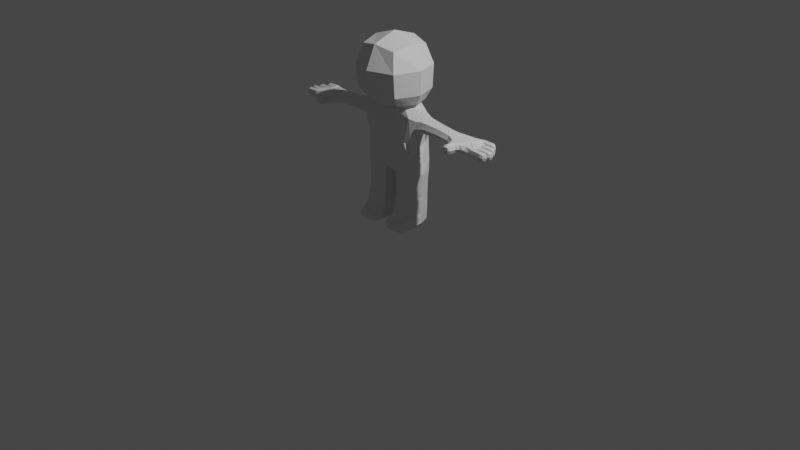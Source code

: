 # Source: character.blend  (saved by Blender 3.4.6; exported with 4.5.12 LTS)
import bpy
from mathutils import Matrix  # noqa: F401  (used for matrix-valued properties, if any)

bpy.ops.wm.read_factory_settings(use_empty=True)
scene = bpy.context.scene
scene.name = 'Scene'

# ---- collections
col_collection = bpy.data.collections.new('Collection'); scene.collection.children.link(col_collection)

# ---- materials (node trees are filled in below, after node groups)
mat_material = bpy.data.materials.new('Material')
mat_material.alpha_threshold = 0.0
mat_material.use_transparent_shadow = False
mat_material.roughness = 0.5
mat_material.line_color = (0.0, 0.0, 0.0, 1.0)

# ---- material node trees
mat_material.use_nodes = True; mat_material.node_tree.nodes.clear()
_N = mat_material.node_tree.nodes; _L = mat_material.node_tree.links
n0 = _N.new('ShaderNodeOutputMaterial'); n0.name = 'Material Output'; n0.location = (300, 300)
n1 = _N.new('ShaderNodeBsdfPrincipled'); n1.name = 'Principled BSDF'; n1.location = (10, 300)
n1.distribution = 'GGX'
n1.subsurface_method = 'RANDOM_WALK_SKIN'
n1.inputs[3].default_value = 1.45
n1.inputs[27].default_value = (0.0, 0.0, 0.0, 1.0)
n1.inputs[28].default_value = 1.0
_L.new(n1.outputs[0], n0.inputs[0])
n0.is_active_output = True

# ---- world
world_world = bpy.data.worlds.new('World'); scene.world = world_world
world_world.use_nodes = True; world_world.node_tree.nodes.clear()
_N = world_world.node_tree.nodes; _L = world_world.node_tree.links
n0 = _N.new('ShaderNodeOutputWorld'); n0.name = 'World Output'; n0.location = (300, 300)
n1 = _N.new('ShaderNodeBackground'); n1.name = 'Background'; n1.location = (10, 300)
n1.inputs[0].default_value = (0.05088, 0.05088, 0.05088, 1.0)
_L.new(n1.outputs[0], n0.inputs[0])
n0.is_active_output = True
world_world.color = (0.05088, 0.05088, 0.05088)
world_world.use_sun_shadow = False
world_world.sun_shadow_jitter_overblur = 0.0

# ---- cameras
cam_camera = bpy.data.cameras.new('Camera')
cam_camera.clip_end = 100.0
cam_camera.ortho_scale = 7.314

# ---- lights
light_light = bpy.data.lights.new('Light', 'POINT')
light_light.transmission_factor = 0.0
light_light.energy = 1000.0
light_light.shadow_soft_size = 0.1
light_light.shadow_maximum_resolution = 0.006
light_light.use_absolute_resolution = True

# ---- meshes
me_cube = bpy.data.meshes.new('Cube')
me_cube.from_pydata([(0.2075, 0.149, 0.8533), (0.2075, -0.2659, 0.8533), (0.2528, 0.1979, 0.4184), (0.2835, 0.1353, -0.2813), (0.2528, -0.2954, 0.4184), (0.2835, -0.1373, -0.2813), (2.794e-09, 0.1413, -0.3794), (4.657e-10, -0.1413, -0.3794), (0.07791, 0.1121, -0.4883), (0.2927, 0.1121, -0.4883), (0.2927, -0.1121, -0.4883), (0.07791, -0.1121, -0.4883), (0.1072, 0.08153, -0.9691), (0.2634, 0.08153, -0.9691), (0.2895, -0.1315, -0.9794), (0.08114, -0.1315, -0.9794), (0.2629, 0.1237, 0.1849), (0.2629, -0.1257, 0.1849), (0.08114, 0.1087, -0.82), (0.06655, -0.1403, -0.8358), (0.304, -0.1403, -0.8358), (0.2895, 0.1087, -0.82), (0.2634, -0.2656, -0.9691), (0.1072, -0.2656, -0.9691), (0.2634, -0.2656, -0.9073), (0.1072, -0.2656, -0.9073), (0.2665, -0.08888, 0.0135), (0.8387, -0.1215, 0.05635), (0.3808, -0.08747, 0.175), (0.8406, -0.1212, 0.137), (0.2665, 0.07505, 0.0135), (0.847, 0.07453, 0.06064), (0.3808, 0.07364, 0.175), (0.8488, 0.07416, 0.1326), (0.1762, 0.1195, 0.2901), (0.1762, -0.139, 0.2901), (1.062, -0.133, 0.05389), (1.062, -0.133, 0.1224), (0.9929, 0.1009, 0.05974), (0.993, 0.101, 0.1283), (0.5652, -0.07015, 0.06758), (0.6038, -0.06851, 0.1572), (0.6028, 0.04944, 0.1565), (0.5645, 0.05269, 0.06729), (0.9512, -0.1536, 0.1284), (0.9517, -0.1536, 0.05984), (1.09, -0.07641, 0.1233), (1.074, -0.01247, 0.1238), (1.043, 0.04922, 0.128), (1.045, 0.04973, 0.04974), (1.076, -0.01197, 0.04558), (1.09, -0.07631, 0.04512), (0.8546, -0.2212, 0.05988), (0.8547, -0.2211, 0.1284), (0.9268, -0.2214, 0.1284), (0.9275, -0.2214, 0.05986), (0.8633, -0.2654, 0.06843), (0.8631, -0.2654, 0.1198), (0.9178, -0.2654, 0.1198), (0.9182, -0.2654, 0.06843), (1.121, -0.09251, 0.1165), (1.11, -0.1428, 0.1198), (1.11, -0.1428, 0.05124), (1.121, -0.09248, 0.04795), (1.043, 0.1145, 0.1271), (1.06, 0.06761, 0.123), (1.063, 0.06826, 0.05437), (1.045, 0.1148, 0.05847), (1.072, 0.04506, 0.1208), (1.098, 0.0006762, 0.1171), (1.102, 0.001425, 0.04849), (1.076, 0.04583, 0.05218), (1.11, -0.02167, 0.1159), (1.123, -0.06804, 0.1156), (1.123, -0.06789, 0.04705), (1.113, -0.02107, 0.04733), (1.176, -0.142, 0.1162), (1.192, -0.09164, 0.112), (1.175, -0.142, 0.04768), (1.19, -0.0916, 0.04349), (1.122, 0.07024, 0.12), (1.101, 0.1166, 0.1252), (1.129, 0.07142, 0.05128), (1.106, 0.1174, 0.05655), (1.172, 0.00353, 0.1125), (1.138, 0.04789, 0.1173), (1.177, 0.004566, 0.04387), (1.145, 0.04916, 0.04852), (1.196, -0.06667, 0.1108), (1.186, -0.01913, 0.1111), (1.195, -0.06657, 0.04228), (1.189, -0.01836, 0.04245), (1.223, -0.1354, 0.1055), (1.237, -0.09757, 0.1021), (1.222, -0.1354, 0.05414), (1.235, -0.09753, 0.05068), (1.17, 0.07899, 0.1108), (1.15, 0.1135, 0.1151), (1.176, 0.07998, 0.05918), (1.156, 0.1143, 0.06355), (1.224, 0.01171, 0.1024), (1.198, 0.04548, 0.1062), (1.227, 0.01241, 0.05092), (1.203, 0.04642, 0.05469), (1.244, -0.06003, 0.1), (1.241, -0.02335, 0.1001), (1.243, -0.05994, 0.04865), (1.241, -0.02299, 0.0487), (0.2529, -0.05846, 0.8942), (-3.26e-09, 0.1945, 0.8942), (0.2618, 0.2038, 0.6587), (0.2396, 0.1616, -0.05263), (0.2618, -0.3183, 0.6587), (0.2396, -0.1642, -0.05263), (0.131, 0.1754, -0.3195), (-4.657e-09, 0.2904, 0.4184), (0.3172, -0.0013, -0.3166), (0.3475, -0.04871, 0.4184), (4.657e-09, -0.3114, 0.8942), (0.131, -0.1756, -0.3195), (9.313e-10, -0.3879, 0.4184), (0.2074, 0.1578, 0.3098), (0.2074, -0.2162, 0.3098), (-1.164e-10, -4.657e-10, -0.3994), (0.1853, 0.1541, -0.4883), (0.333, 0.0, -0.4883), (0.1853, -0.1541, -0.4883), (0.03764, -9.313e-10, -0.4883), (0.06461, -0.1205, -0.4119), (0.2961, -0.1202, -0.4024), (0.06461, 0.1205, -0.4119), (0.2961, 0.12, -0.4024), (0.1853, 0.0994, -0.9759), (0.285, -0.006372, -0.9776), (0.1853, -0.1315, -0.9949), (0.0856, -0.006372, -0.9776), (0.0856, 0.1041, -0.9272), (0.07917, -0.1125, -0.6488), (0.3312, -0.1324, -0.9319), (0.2899, 0.1091, -0.6475), (0.1973, 0.1086, 0.2694), (0.1973, -0.1112, 0.2694), (2.095e-09, -0.1601, 0.1488), (0.3261, -0.0013, 0.2447), (-4.657e-10, 0.1597, 0.1488), (0.08073, 0.1091, -0.6475), (0.03943, -0.1324, -0.9319), (0.2914, -0.1125, -0.6488), (0.285, 0.1041, -0.9272), (0.1853, 0.1495, -0.82), (0.1853, -0.1764, -0.8071), (0.3312, -0.003321, -0.8217), (0.03943, -0.003321, -0.8217), (0.1853, -0.2731, -0.9759), (0.2805, -0.2731, -0.9382), (0.09006, -0.2731, -0.9382), (0.1853, -0.2731, -0.9005), (0.2866, -0.2253, -0.8925), (0.285, -0.2232, -0.9776), (0.0856, -0.2232, -0.9776), (0.08403, -0.2253, -0.8925), (0.3236, -0.1186, 0.09424), (0.741, -0.07674, 0.06433), (0.8206, -0.1437, 0.09761), (0.4705, -0.07451, 0.1699), (0.4022, -0.006915, 0.2053), (0.8463, -0.01574, 0.1474), (0.4705, 0.05826, 0.1699), (0.3236, 0.1048, 0.09424), (0.8459, 0.1087, 0.09655), (0.3856, 0.05844, 0.06356), (0.245, -0.006915, -0.01677), (0.844, -0.01566, 0.04672), (0.3444, 0.0947, 0.1706), (0.2678, 0.09943, -0.1121), (0.2678, -0.1076, -0.1121), (0.3444, -0.1029, 0.1706), (-9.313e-10, -0.1875, 0.2901), (0.2423, -0.009743, 0.2901), (4.657e-10, 0.168, 0.2901), (1.062, -0.1502, 0.08873), (1.019, 0.05949, 0.1391), (0.9845, 0.1201, 0.09483), (1.068, -0.09356, 0.03862), (1.007, -0.1237, 0.1258), (0.9337, 0.08334, 0.1296), (0.9333, 0.08325, 0.06062), (1.007, -0.1237, 0.05718), (0.3856, -0.07469, 0.06356), (0.7481, -0.07676, 0.1447), (0.75, 0.04763, 0.1417), (0.7429, 0.04765, 0.0623), (0.5552, -0.008294, 0.05068), (0.586, 0.07314, 0.1118), (0.6059, -0.008846, 0.1737), (0.5872, -0.09211, 0.1125), (0.9143, -0.1299, 0.1425), (0.9147, -0.1299, 0.0462), (0.962, -0.1644, 0.09402), (1.068, -0.09357, 0.1346), (1.067, -0.04122, 0.1345), (1.048, 0.0101, 0.1363), (1.02, 0.05975, 0.04307), (1.049, 0.01057, 0.03852), (1.068, -0.04097, 0.03674), (1.046, 0.05487, 0.08847), (1.083, -0.01115, 0.08345), (1.1, -0.08004, 0.08296), (0.8425, -0.2207, 0.09421), (0.8903, -0.2214, 0.1413), (0.8909, -0.2214, 0.04701), (0.9409, -0.2214, 0.09413), (0.9299, -0.1893, 0.1284), (0.9305, -0.1893, 0.05986), (0.855, -0.1856, 0.1294), (0.8545, -0.1858, 0.05956), (0.8572, -0.2685, 0.09413), (0.8904, -0.2685, 0.1255), (0.8908, -0.2685, 0.0628), (0.924, -0.2685, 0.09413), (0.8555, -0.2493, 0.1269), (0.9253, -0.2493, 0.1269), (0.9259, -0.2493, 0.06133), (0.8557, -0.2493, 0.06133), (1.114, -0.1177, 0.1313), (1.109, -0.1521, 0.08581), (1.114, -0.1177, 0.03703), (1.124, -0.08311, 0.0812), (1.09, -0.1417, 0.121), (1.102, -0.09089, 0.1184), (1.09, -0.1417, 0.05244), (1.102, -0.09085, 0.04879), (1.051, 0.09121, 0.1382), (1.065, 0.05892, 0.0875), (1.054, 0.0918, 0.04389), (1.04, 0.123, 0.09325), (1.045, 0.06519, 0.1243), (1.025, 0.1126, 0.1276), (1.048, 0.0657, 0.05463), (1.026, 0.1127, 0.05906), (1.084, 0.02305, 0.1321), (1.105, -0.007538, 0.08173), (1.089, 0.02406, 0.03771), (1.068, 0.05332, 0.08694), (1.081, -0.001127, 0.119), (1.055, 0.04493, 0.1225), (1.083, -0.0005208, 0.04933), (1.058, 0.04554, 0.05283), (1.118, -0.04447, 0.1288), (1.125, -0.07699, 0.08097), (1.119, -0.04403, 0.03451), (1.108, -0.01311, 0.08142), (1.103, -0.06909, 0.1176), (1.091, -0.02116, 0.118), (1.103, -0.06896, 0.04808), (1.093, -0.02067, 0.04838), (1.183, -0.1169, 0.1273), (1.174, -0.1514, 0.08232), (1.181, -0.1169, 0.03311), (1.196, -0.08206, 0.07641), (1.11, 0.09339, 0.1359), (1.131, 0.06204, 0.08412), (1.118, 0.09466, 0.04145), (1.099, 0.1254, 0.09152), (1.154, 0.02577, 0.1281), (1.182, -0.004471, 0.07681), (1.162, 0.02731, 0.03364), (1.135, 0.0565, 0.08341), (1.192, -0.0426, 0.124), (1.198, -0.0758, 0.07609), (1.193, -0.04205, 0.02975), (1.185, -0.01014, 0.07643), (1.14, -0.1424, 0.1179), (1.154, -0.09206, 0.1142), (1.088, 0.06853, 0.1215), (1.069, 0.1152, 0.1262), (1.14, -0.1424, 0.04941), (1.131, 0.001797, 0.1148), (1.101, 0.04609, 0.119), (1.093, 0.06945, 0.05282), (1.158, -0.06732, 0.1131), (1.145, -0.02061, 0.1135), (1.153, -0.09202, 0.04567), (1.136, 0.002744, 0.04616), (1.072, 0.1157, 0.05752), (1.157, -0.06716, 0.0446), (1.106, 0.04712, 0.05034), (1.148, -0.01986, 0.04486), (1.233, -0.1165, 0.1095), (1.225, -0.1395, 0.07988), (1.231, -0.1165, 0.04682), (1.242, -0.09332, 0.07556), (1.162, 0.09629, 0.1187), (1.18, 0.07587, 0.08415), (1.169, 0.09739, 0.05585), (1.154, 0.1177, 0.08956), (1.214, 0.02881, 0.11), (1.232, 0.008442, 0.07582), (1.219, 0.02979, 0.04717), (1.201, 0.04976, 0.08054), (1.246, -0.0416, 0.1056), (1.248, -0.06396, 0.0739), (1.245, -0.04136, 0.04298), (1.245, -0.01909, 0.07399), (1.222, -0.09248, 0.1094), (1.22, -0.09243, 0.0438), (1.174, 0.04889, 0.1145), (1.18, 0.05014, 0.04873), (1.154, 0.07311, 0.1177), (1.131, 0.1173, 0.1231), (1.227, -0.06533, 0.1079), (1.221, -0.01895, 0.1081), (1.162, 0.07436, 0.05191), (1.225, -0.06523, 0.04237), (1.137, 0.1182, 0.05729), (1.222, -0.01834, 0.04246), (1.205, -0.1408, 0.1136), (1.207, 0.006088, 0.1098), (1.204, -0.1407, 0.04806), (1.211, 0.007013, 0.04405), (0.3603, -0.05724, 0.6627), (-1.397e-09, 0.302, 0.6627), (-1.863e-09, 0.2279, 0.3098), (0.2851, -0.02923, 0.3098), (9.313e-10, -0.2863, 0.3098), (0.1786, -0.1639, -0.405), (-6.054e-09, -0.4164, 0.6627), (-2.794e-09, -0.05846, 0.98), (0.04253, -0.003967, -0.9287), (0.02563, -2.095e-09, -0.4145), (0.3379, -0.0001521, -0.4041), (0.1786, 0.1639, -0.405), (0.1853, -0.004611, -0.9925), (0.3281, -0.003967, -0.9287), (0.3229, -0.2242, -0.937), (0.1853, 0.1432, -0.9279), (0.3642, -0.004128, 0.2211), (1.502e-08, -0.178, -0.1282), (0.1853, 0.1501, -0.6475), (0.1853, -0.1534, -0.6467), (0.3295, -0.0007116, -0.648), (0.04113, -0.0007116, -0.648), (0.1853, -0.2889, -0.9382), (0.1853, -0.2239, -0.9925), (0.1853, -0.2289, -0.8752), (0.04771, -0.2242, -0.937), (0.7474, -0.1023, 0.1048), (0.7473, -0.01314, 0.1581), (0.7494, 0.07186, 0.1017), (0.7376, -0.01308, 0.04863), (0.9927, -0.02876, 0.1412), (0.3014, -0.1417, 0.02843), (0.3014, 0.1334, 0.02843), (0.2564, -0.004128, -0.1603), (3.26e-09, -0.1512, 0.2645), (0.2677, -0.00137, 0.2747), (6.674e-09, 0.1776, -0.1282), (3.725e-09, 0.1487, 0.2645), (1.225, -0.04195, 0.1206), (0.9239, 0.1196, 0.09516), (0.9435, -0.1907, 0.09413), (0.993, -0.02872, 0.04179), (0.3697, -0.008126, 0.04362), (0.428, 0.08328, 0.1167), (0.4864, -0.008126, 0.1898), (0.428, -0.09953, 0.1167), (1.01, -0.1494, 0.09185), (1.141, 0.09511, 0.1332), (1.171, 0.05732, 0.08216), (1.226, -0.08327, 0.07522), (0.8903, -0.2496, 0.1393), (0.893, -0.1865, 0.1415), (0.8936, -0.1865, 0.04689), (0.8421, -0.1865, 0.09468), (0.8906, -0.275, 0.09413), (0.8909, -0.2496, 0.04899), (0.8426, -0.2495, 0.09414), (0.9388, -0.2496, 0.09413), (1.115, 0.02405, 0.1301), (1.095, -0.1149, 0.1326), (1.089, -0.1521, 0.08703), (1.094, -0.1149, 0.03814), (1.106, -0.08283, 0.08261), (1.139, -0.1517, 0.08402), (1.035, 0.08707, 0.1389), (1.05, 0.05786, 0.08843), (1.037, 0.08747, 0.0443), (1.021, 0.1224, 0.09386), (1.078, 0.09192, 0.1371), (1.067, 0.02115, 0.1336), (1.087, -0.008576, 0.08313), (1.07, 0.02193, 0.03873), (1.052, 0.05319, 0.08799), (1.146, -0.1173, 0.1292), (1.096, -0.04443, 0.1307), (1.106, -0.07776, 0.08243), (1.097, -0.04409, 0.03592), (1.09, -0.01322, 0.08289), (1.094, 0.06008, 0.08581), (1.152, -0.04362, 0.1264), (1.145, -0.1173, 0.03501), (1.14, -0.006269, 0.07926), (1.083, 0.09284, 0.04267), (1.159, -0.07632, 0.07847), (1.158, -0.08252, 0.07875), (1.122, 0.02539, 0.03566), (1.066, 0.1238, 0.0924), (1.153, -0.04305, 0.03208), (1.098, 0.05451, 0.08517), (1.143, -0.01187, 0.07891), (1.254, -0.04129, 0.07346), (1.225, 0.02963, 0.07791), (1.173, 0.09704, 0.0869), (1.24, -0.1164, 0.0775), (1.164, 0.06543, 0.08327), (1.228, -0.0741, 0.07471), (1.15, 0.09653, 0.04263), (1.224, -0.04158, 0.03034), (1.13, 0.1258, 0.09083), (1.213, -0.1167, 0.1242), (1.221, -0.01011, 0.07491), (1.19, 0.02755, 0.1248), (1.204, -0.1498, 0.08125), (1.216, -0.001652, 0.07549), (1.211, -0.1167, 0.03395), (1.197, 0.029, 0.03435)], [], [(2, 110, 320, 117), (110, 0, 108, 320), (320, 108, 1, 112), (117, 320, 112, 4), (321, 109, 0, 110), (115, 321, 110, 2), (322, 115, 2, 121), (179, 322, 121, 34), (34, 121, 323, 178), (121, 2, 117, 323), (323, 117, 4, 122), (178, 323, 122, 35), (35, 122, 324, 177), (122, 4, 120, 324), (5, 119, 325, 129), (119, 7, 128, 325), (325, 128, 11, 126), (129, 325, 126, 10), (4, 112, 326, 120), (112, 1, 118, 326), (0, 109, 327, 108), (108, 327, 118, 1), (19, 152, 328, 146), (152, 18, 136, 328), (328, 136, 12, 135), (146, 328, 135, 15), (7, 123, 329, 128), (123, 6, 130, 329), (329, 130, 8, 127), (128, 329, 127, 11), (3, 116, 330, 131), (116, 5, 129, 330), (330, 129, 10, 125), (131, 330, 125, 9), (6, 114, 331, 130), (114, 3, 131, 331), (331, 131, 9, 124), (130, 331, 124, 8), (12, 132, 332, 135), (132, 13, 133, 332), (332, 133, 14, 134), (135, 332, 134, 15), (21, 151, 333, 148), (151, 20, 138, 333), (333, 138, 14, 133), (148, 333, 133, 13), (14, 138, 334, 158), (138, 20, 157, 334), (334, 157, 24, 154), (158, 334, 154, 22), (18, 149, 335, 136), (149, 21, 148, 335), (335, 148, 13, 132), (136, 335, 132, 12), (16, 143, 336, 173), (143, 17, 176, 336), (336, 176, 28, 165), (173, 336, 165, 32), (5, 113, 337, 119), (17, 142, 337, 113), (8, 124, 338, 145), (124, 9, 139, 338), (338, 139, 21, 149), (145, 338, 149, 18), (10, 126, 339, 147), (126, 11, 137, 339), (339, 137, 19, 150), (147, 339, 150, 20), (9, 125, 340, 139), (125, 10, 147, 340), (340, 147, 20, 151), (139, 340, 151, 21), (11, 127, 341, 137), (127, 8, 145, 341), (341, 145, 18, 152), (137, 341, 152, 19), (24, 156, 342, 154), (156, 25, 155, 342), (342, 155, 23, 153), (154, 342, 153, 22), (15, 134, 343, 159), (134, 14, 158, 343), (343, 158, 22, 153), (159, 343, 153, 23), (20, 150, 344, 157), (150, 19, 160, 344), (344, 160, 25, 156), (157, 344, 156, 24), (19, 146, 345, 160), (146, 15, 159, 345), (345, 159, 23, 155), (160, 345, 155, 25), (40, 162, 346, 195), (162, 27, 163, 346), (346, 163, 29, 189), (195, 346, 189, 41), (41, 189, 347, 194), (189, 29, 166, 347), (347, 166, 33, 190), (194, 347, 190, 42), (42, 190, 348, 193), (190, 33, 169, 348), (348, 169, 31, 191), (193, 348, 191, 43), (43, 191, 349, 192), (191, 31, 172, 349), (349, 172, 27, 162), (192, 349, 162, 40), (33, 166, 350, 185), (29, 196, 350, 166), (44, 184, 350, 196), (37, 199, 350, 184), (46, 200, 350, 199), (47, 201, 350, 200), (48, 181, 350, 201), (39, 185, 350, 181), (17, 113, 351, 176), (113, 5, 175, 351), (351, 175, 26, 161), (176, 351, 161, 28), (3, 111, 352, 174), (111, 16, 173, 352), (352, 173, 32, 168), (174, 352, 168, 30), (5, 116, 353, 175), (116, 3, 174, 353), (353, 174, 30, 171), (175, 353, 171, 26), (17, 141, 354, 142), (141, 35, 177, 354), (16, 140, 355, 143), (140, 34, 178, 355), (355, 178, 35, 141), (143, 355, 141, 17), (16, 111, 356, 144), (3, 114, 356, 111), (357, 179, 34, 140), (144, 357, 140, 16), (89, 268, 358, 311), (268, 88, 310, 358), (358, 310, 104, 300), (311, 358, 300, 105), (31, 169, 359, 186), (169, 33, 185, 359), (359, 185, 39, 182), (186, 359, 182, 38), (45, 198, 360, 213), (198, 44, 212, 360), (360, 212, 54, 211), (213, 360, 211, 55), (27, 172, 361, 197), (31, 186, 361, 172), (38, 202, 361, 186), (49, 203, 361, 202), (50, 204, 361, 203), (51, 183, 361, 204), (36, 187, 361, 183), (45, 197, 361, 187), (30, 170, 362, 171), (170, 43, 192, 362), (362, 192, 40, 188), (171, 362, 188, 26), (32, 167, 363, 168), (167, 42, 193, 363), (363, 193, 43, 170), (168, 363, 170, 30), (28, 164, 364, 165), (164, 41, 194, 364), (364, 194, 42, 167), (165, 364, 167, 32), (26, 188, 365, 161), (188, 40, 195, 365), (365, 195, 41, 164), (161, 365, 164, 28), (44, 198, 366, 184), (198, 45, 187, 366), (366, 187, 36, 180), (184, 366, 180, 37), (81, 260, 367, 309), (260, 80, 308, 367), (367, 308, 96, 292), (309, 367, 292, 97), (87, 267, 368, 307), (267, 85, 306, 368), (368, 306, 101, 299), (307, 368, 299, 103), (79, 259, 369, 305), (259, 77, 304, 369), (369, 304, 93, 291), (305, 369, 291, 95), (54, 209, 370, 221), (209, 53, 220, 370), (370, 220, 57, 217), (221, 370, 217, 58), (44, 196, 371, 212), (196, 29, 214, 371), (371, 214, 53, 209), (212, 371, 209, 54), (27, 197, 372, 215), (197, 45, 213, 372), (372, 213, 55, 210), (215, 372, 210, 52), (29, 163, 373, 214), (163, 27, 215, 373), (373, 215, 52, 208), (214, 373, 208, 53), (57, 216, 374, 217), (216, 56, 218, 374), (374, 218, 59, 219), (217, 374, 219, 58), (52, 210, 375, 223), (210, 55, 222, 375), (375, 222, 59, 218), (223, 375, 218, 56), (53, 208, 376, 220), (208, 52, 223, 376), (376, 223, 56, 216), (220, 376, 216, 57), (55, 211, 377, 222), (211, 54, 221, 377), (377, 221, 58, 219), (222, 377, 219, 59), (68, 240, 378, 278), (240, 69, 277, 378), (378, 277, 84, 264), (278, 378, 264, 85), (37, 228, 379, 199), (228, 61, 224, 379), (379, 224, 60, 229), (199, 379, 229, 46), (36, 230, 380, 180), (230, 62, 225, 380), (380, 225, 61, 228), (180, 380, 228, 37), (51, 231, 381, 183), (231, 63, 226, 381), (381, 226, 62, 230), (183, 381, 230, 36), (46, 229, 382, 207), (229, 60, 227, 382), (382, 227, 63, 231), (207, 382, 231, 51), (61, 225, 383, 272), (225, 62, 276, 383), (383, 276, 78, 257), (272, 383, 257, 76), (48, 236, 384, 181), (236, 65, 232, 384), (384, 232, 64, 237), (181, 384, 237, 39), (49, 238, 385, 205), (238, 66, 233, 385), (385, 233, 65, 236), (205, 385, 236, 48), (38, 239, 386, 202), (239, 67, 234, 386), (386, 234, 66, 238), (202, 386, 238, 49), (39, 237, 387, 182), (237, 64, 235, 387), (387, 235, 67, 239), (182, 387, 239, 38), (64, 232, 388, 275), (232, 65, 274, 388), (388, 274, 80, 260), (275, 388, 260, 81), (47, 244, 389, 201), (244, 69, 240, 389), (389, 240, 68, 245), (201, 389, 245, 48), (50, 246, 390, 206), (246, 70, 241, 390), (390, 241, 69, 244), (206, 390, 244, 47), (49, 247, 391, 203), (247, 71, 242, 391), (391, 242, 70, 246), (203, 391, 246, 50), (48, 245, 392, 205), (245, 68, 243, 392), (392, 243, 71, 247), (205, 392, 247, 49), (60, 224, 393, 273), (224, 61, 272, 393), (393, 272, 76, 256), (273, 393, 256, 77), (46, 252, 394, 200), (252, 73, 248, 394), (394, 248, 72, 253), (200, 394, 253, 47), (51, 254, 395, 207), (254, 74, 249, 395), (395, 249, 73, 252), (207, 395, 252, 46), (50, 255, 396, 204), (255, 75, 250, 396), (396, 250, 74, 254), (204, 396, 254, 51), (47, 253, 397, 206), (253, 72, 251, 397), (397, 251, 75, 255), (206, 397, 255, 50), (65, 233, 398, 274), (233, 66, 279, 398), (398, 279, 82, 261), (274, 398, 261, 80), (72, 248, 399, 281), (248, 73, 280, 399), (399, 280, 88, 268), (281, 399, 268, 89), (62, 226, 400, 276), (226, 63, 282, 400), (400, 282, 79, 258), (276, 400, 258, 78), (69, 241, 401, 277), (241, 70, 283, 401), (401, 283, 86, 265), (277, 401, 265, 84), (66, 234, 402, 279), (234, 67, 284, 402), (402, 284, 83, 262), (279, 402, 262, 82), (73, 249, 403, 280), (249, 74, 285, 403), (403, 285, 90, 269), (280, 403, 269, 88), (63, 227, 404, 282), (227, 60, 273, 404), (404, 273, 77, 259), (282, 404, 259, 79), (70, 242, 405, 283), (242, 71, 286, 405), (405, 286, 87, 266), (283, 405, 266, 86), (67, 235, 406, 284), (235, 64, 275, 406), (406, 275, 81, 263), (284, 406, 263, 83), (74, 250, 407, 285), (250, 75, 287, 407), (407, 287, 91, 270), (285, 407, 270, 90), (71, 243, 408, 286), (243, 68, 278, 408), (408, 278, 85, 267), (286, 408, 267, 87), (75, 251, 409, 287), (251, 72, 281, 409), (409, 281, 89, 271), (287, 409, 271, 91), (105, 300, 410, 303), (300, 104, 301, 410), (410, 301, 106, 302), (303, 410, 302, 107), (101, 296, 411, 299), (296, 100, 297, 411), (411, 297, 102, 298), (299, 411, 298, 103), (97, 292, 412, 295), (292, 96, 293, 412), (412, 293, 98, 294), (295, 412, 294, 99), (93, 288, 413, 291), (288, 92, 289, 413), (413, 289, 94, 290), (291, 413, 290, 95), (80, 261, 414, 308), (261, 82, 312, 414), (414, 312, 98, 293), (308, 414, 293, 96), (88, 269, 415, 310), (269, 90, 313, 415), (415, 313, 106, 301), (310, 415, 301, 104), (82, 262, 416, 312), (262, 83, 314, 416), (416, 314, 99, 294), (312, 416, 294, 98), (90, 270, 417, 313), (270, 91, 315, 417), (417, 315, 107, 302), (313, 417, 302, 106), (83, 263, 418, 314), (263, 81, 309, 418), (418, 309, 97, 295), (314, 418, 295, 99), (77, 256, 419, 304), (256, 76, 316, 419), (419, 316, 92, 288), (304, 419, 288, 93), (91, 271, 420, 315), (271, 89, 311, 420), (420, 311, 105, 303), (315, 420, 303, 107), (85, 264, 421, 306), (264, 84, 317, 421), (421, 317, 100, 296), (306, 421, 296, 101), (76, 257, 422, 316), (257, 78, 318, 422), (422, 318, 94, 289), (316, 422, 289, 92), (84, 265, 423, 317), (265, 86, 319, 423), (423, 319, 102, 297), (317, 423, 297, 100), (78, 258, 424, 318), (258, 79, 305, 424), (424, 305, 95, 290), (318, 424, 290, 94), (86, 266, 425, 319), (266, 87, 307, 425), (425, 307, 103, 298), (319, 425, 298, 102), (337, 7, 119), (356, 114, 6)])
_uv = me_cube.uv_layers.new(name='UVMap')
_uv.uv.foreach_set('vector', [0.5548, 0.5208, 0.5851, 0.5191, 0.5856, 0.625, 0.5548, 0.625, 0.5851, 0.5191, 0.625, 0.5, 0.6308, 0.625, 0.5856, 0.625, 0.5856, 0.625, 0.6308, 0.625, 0.625, 0.75, 0.5851, 0.7309, 0.5548, 0.625, 0.5856, 0.625, 0.5851, 0.7309, 0.5548, 0.7292, 0.5847, 0.4397, 0.625, 0.4375, 0.625, 0.5, 0.5851, 0.5191, 0.5537, 0.4401, 0.5847, 0.4397, 0.5851, 0.5191, 0.5548, 0.5208, 0.5407, 0.4401, 0.5537, 0.4401, 0.5548, 0.5208, 0.541, 0.5208, 0.5371, 0.4401, 0.5407, 0.4401, 0.541, 0.5208, 0.5371, 0.5208, 0.5371, 0.5208, 0.541, 0.5208, 0.541, 0.625, 0.5371, 0.625, 0.541, 0.5208, 0.5548, 0.5208, 0.5548, 0.625, 0.541, 0.625, 0.541, 0.625, 0.5548, 0.625, 0.5548, 0.7292, 0.541, 0.7292, 0.5371, 0.625, 0.541, 0.625, 0.541, 0.7292, 0.5371, 0.7292, 0.5371, 0.7292, 0.541, 0.7292, 0.5407, 0.8099, 0.5371, 0.8099, 0.541, 0.7292, 0.5548, 0.7292, 0.5537, 0.8099, 0.5407, 0.8099, 0.4666, 0.732, 0.4667, 0.8006, 0.4593, 0.809, 0.4592, 0.7294, 0.4667, 0.8006, 0.4583, 0.875, 0.4583, 0.875, 0.4593, 0.809, 0.4593, 0.809, 0.4583, 0.875, 0.4583, 0.875, 0.4583, 0.8099, 0.4592, 0.7294, 0.4593, 0.809, 0.4583, 0.8099, 0.4583, 0.7292, 0.5548, 0.7292, 0.5851, 0.7309, 0.5847, 0.8103, 0.5537, 0.8099, 0.5851, 0.7309, 0.625, 0.75, 0.625, 0.8125, 0.5847, 0.8103, 0.625, 0.5, 0.6875, 0.5, 0.6881, 0.625, 0.6308, 0.625, 0.6308, 0.625, 0.6881, 0.625, 0.6875, 0.75, 0.625, 0.75, 0.0, 0.0, 0.0, 0.0, 0.0, 0.0, 0.0, 0.0, 0.0, 0.0, 0.0, 0.0, 0.0, 0.0, 0.0, 0.0, 0.0, 0.0, 0.0, 0.0, 0.0, 0.0, 0.0, 0.0, 0.0, 0.0, 0.0, 0.0, 0.0, 0.0, 0.0, 0.0, 0.0, 0.0, 0.0, 0.0, 0.0, 0.0, 0.0, 0.0, 0.0, 0.0, 0.0, 0.0, 0.0, 0.0, 0.0, 0.0, 0.0, 0.0, 0.0, 0.0, 0.0, 0.0, 0.0, 0.0, 0.0, 0.0, 0.0, 0.0, 0.0, 0.0, 0.0, 0.0, 0.4666, 0.516, 0.4601, 0.6249, 0.4586, 0.625, 0.4592, 0.5204, 0.4601, 0.6249, 0.4666, 0.732, 0.4592, 0.7294, 0.4586, 0.625, 0.4586, 0.625, 0.4592, 0.7294, 0.4583, 0.7292, 0.4583, 0.625, 0.4592, 0.5204, 0.4586, 0.625, 0.4583, 0.625, 0.4583, 0.5208, 0.4583, 0.375, 0.4667, 0.4434, 0.4593, 0.4403, 0.4583, 0.375, 0.4667, 0.4434, 0.4666, 0.516, 0.4592, 0.5204, 0.4593, 0.4403, 0.4593, 0.4403, 0.4592, 0.5204, 0.4583, 0.5208, 0.4583, 0.4401, 0.4583, 0.375, 0.4593, 0.4403, 0.4583, 0.4401, 0.4583, 0.375, 0.4583, 0.375, 0.4583, 0.4939, 0.4583, 0.6254, 0.4583, 0.625, 0.4583, 0.4939, 0.4583, 0.5417, 0.4583, 0.6263, 0.4583, 0.6254, 0.4583, 0.6254, 0.4583, 0.6263, 0.4583, 0.7222, 0.4583, 0.7587, 0.4583, 0.625, 0.4583, 0.6254, 0.4583, 0.7587, 0.4583, 0.875, 0.4583, 0.5208, 0.4583, 0.6252, 0.4583, 0.6238, 0.4583, 0.5243, 0.4583, 0.6252, 0.4583, 0.735, 0.4583, 0.7129, 0.4583, 0.6238, 0.4583, 0.6238, 0.4583, 0.7129, 0.4583, 0.7222, 0.4583, 0.6263, 0.4583, 0.5243, 0.4583, 0.6238, 0.4583, 0.6263, 0.4583, 0.5417, 0.4583, 0.7222, 0.4583, 0.7129, 0.4583, 0.7525, 0.4583, 0.7665, 0.4583, 0.7129, 0.4583, 0.735, 0.4583, 0.7689, 0.4583, 0.7525, 0.4583, 0.7525, 0.4583, 0.7689, 0.4583, 0.7813, 0.4583, 0.7744, 0.4583, 0.7665, 0.4583, 0.7525, 0.4583, 0.7744, 0.4583, 0.7813, 0.4583, 0.375, 0.4583, 0.4401, 0.4583, 0.4458, 0.4583, 0.375, 0.4583, 0.4401, 0.4583, 0.5208, 0.4583, 0.5243, 0.4583, 0.4458, 0.4583, 0.4458, 0.4583, 0.5243, 0.4583, 0.5417, 0.4583, 0.4939, 0.4583, 0.375, 0.4583, 0.4458, 0.4583, 0.4939, 0.4583, 0.375, 0.5236, 0.516, 0.532, 0.6262, 0.5304, 0.6253, 0.5216, 0.5355, 0.532, 0.6262, 0.5326, 0.75, 0.5222, 0.7155, 0.5304, 0.6253, 0.5304, 0.6253, 0.5222, 0.7155, 0.5326, 0.75, 0.5326, 0.625, 0.5216, 0.5355, 0.5304, 0.6253, 0.5326, 0.625, 0.5326, 0.5, 0.4666, 0.732, 0.4946, 0.754, 0.4891, 0.774, 0.4667, 0.8006, 0.5326, 0.75, 0.5326, 0.75, 0.4891, 0.774, 0.4946, 0.754, 0.4583, 0.375, 0.4583, 0.4401, 0.4583, 0.4401, 0.4583, 0.375, 0.4583, 0.4401, 0.4583, 0.5208, 0.4583, 0.5208, 0.4583, 0.4401, 0.4583, 0.4401, 0.4583, 0.5208, 0.4583, 0.5208, 0.4583, 0.4401, 0.4583, 0.375, 0.4583, 0.4401, 0.4583, 0.4401, 0.4583, 0.375, 0.4583, 0.7292, 0.4583, 0.8099, 0.4583, 0.8101, 0.4583, 0.7298, 0.4583, 0.8099, 0.4583, 0.875, 0.4583, 0.875, 0.4583, 0.8101, 0.4583, 0.8101, 0.4583, 0.875, 0.4583, 0.875, 0.4583, 0.8114, 0.4583, 0.7298, 0.4583, 0.8101, 0.4583, 0.8114, 0.4583, 0.735, 0.4583, 0.5208, 0.4583, 0.625, 0.4583, 0.6252, 0.4583, 0.5208, 0.4583, 0.625, 0.4583, 0.7292, 0.4583, 0.7298, 0.4583, 0.6252, 0.4583, 0.6252, 0.4583, 0.7298, 0.4583, 0.735, 0.4583, 0.6252, 0.4583, 0.5208, 0.4583, 0.6252, 0.4583, 0.6252, 0.4583, 0.5208, 0.0, 0.0, 0.0, 0.0, 0.0, 0.0, 0.0, 0.0, 0.0, 0.0, 0.0, 0.0, 0.0, 0.0, 0.0, 0.0, 0.0, 0.0, 0.0, 0.0, 0.0, 0.0, 0.0, 0.0, 0.0, 0.0, 0.0, 0.0, 0.0, 0.0, 0.0, 0.0, 0.4583, 0.7813, 0.4583, 0.8165, 0.4583, 0.8158, 0.4583, 0.7744, 0.4583, 0.8165, 0.4583, 0.875, 0.4583, 0.875, 0.4583, 0.8158, 0.4583, 0.8158, 0.4583, 0.875, 0.4583, 0.875, 0.4583, 0.8165, 0.4583, 0.7744, 0.4583, 0.8158, 0.4583, 0.8165, 0.4583, 0.7813, 0.4583, 0.875, 0.4583, 0.7587, 0.4583, 0.8093, 0.4583, 0.875, 0.4583, 0.7587, 0.4583, 0.7222, 0.4583, 0.7665, 0.4583, 0.8093, 0.4583, 0.8093, 0.4583, 0.7665, 0.4583, 0.7813, 0.4583, 0.8165, 0.4583, 0.875, 0.4583, 0.8093, 0.4583, 0.8165, 0.4583, 0.875, 0.4583, 0.735, 0.4583, 0.8114, 0.4583, 0.8147, 0.4583, 0.7689, 0.4583, 0.8114, 0.4583, 0.875, 0.4583, 0.875, 0.4583, 0.8147, 0.4583, 0.8147, 0.4583, 0.875, 0.4583, 0.875, 0.4583, 0.8165, 0.4583, 0.7689, 0.4583, 0.8147, 0.4583, 0.8165, 0.4583, 0.7813, 0.0, 0.0, 0.0, 0.0, 0.0, 0.0, 0.0, 0.0, 0.0, 0.0, 0.0, 0.0, 0.0, 0.0, 0.0, 0.0, 0.0, 0.0, 0.0, 0.0, 0.0, 0.0, 0.0, 0.0, 0.0, 0.0, 0.0, 0.0, 0.0, 0.0, 0.0, 0.0, 0.5, 0.0, 0.5625, 0.0, 0.5605, 0.125, 0.5, 0.125, 0.5625, 0.0, 0.625, 0.0, 0.6065, 0.1241, 0.5605, 0.125, 0.5605, 0.125, 0.6065, 0.1241, 0.61, 0.2487, 0.5605, 0.2498, 0.5, 0.125, 0.5605, 0.125, 0.5605, 0.2498, 0.5, 0.25, 0.5, 0.25, 0.5605, 0.2498, 0.5601, 0.3745, 0.5, 0.375, 0.5605, 0.2498, 0.61, 0.2487, 0.6048, 0.372, 0.5601, 0.3745, 0.5601, 0.3745, 0.6048, 0.372, 0.6042, 0.4983, 0.5599, 0.4998, 0.5, 0.375, 0.5601, 0.3745, 0.5599, 0.4998, 0.5, 0.5, 0.5, 0.5, 0.5599, 0.4998, 0.5599, 0.625, 0.5, 0.625, 0.5599, 0.4998, 0.6042, 0.4983, 0.6042, 0.625, 0.5599, 0.625, 0.5599, 0.625, 0.6042, 0.625, 0.6042, 0.7517, 0.5599, 0.7502, 0.5, 0.625, 0.5599, 0.625, 0.5599, 0.7502, 0.5, 0.75, 0.5, 0.75, 0.5599, 0.7502, 0.5603, 0.8755, 0.5, 0.875, 0.5599, 0.7502, 0.6042, 0.7517, 0.6059, 0.8779, 0.5603, 0.8755, 0.5603, 0.8755, 0.6059, 0.8779, 0.625, 1.0, 0.5625, 1.0, 0.5, 0.875, 0.5603, 0.8755, 0.5625, 1.0, 0.5, 1.0, 0.6042, 0.4983, 0.6048, 0.372, 0.6242, 0.3597, 0.6224, 0.4989, 0.61, 0.2487, 0.6235, 0.273, 0.6242, 0.3597, 0.6048, 0.372, 0.625, 0.2205, 0.625, 0.2385, 0.6242, 0.3597, 0.6235, 0.273, 0.625, 0.25, 0.625, 0.2813, 0.6242, 0.3597, 0.625, 0.2385, 0.625, 0.3125, 0.625, 0.3438, 0.6242, 0.3597, 0.625, 0.2813, 0.625, 0.375, 0.625, 0.4063, 0.6242, 0.3597, 0.625, 0.3438, 0.625, 0.4375, 0.625, 0.4688, 0.6242, 0.3597, 0.625, 0.4063, 0.625, 0.5, 0.6224, 0.4989, 0.6242, 0.3597, 0.625, 0.4688, 0.5326, 0.75, 0.4946, 0.754, 0.4954, 0.7434, 0.5222, 0.7155, 0.4946, 0.754, 0.4666, 0.732, 0.4692, 0.7142, 0.4954, 0.7434, 0.4954, 0.7434, 0.4692, 0.7142, 0.4583, 0.75, 0.4954, 0.75, 0.5222, 0.7155, 0.4954, 0.7434, 0.4954, 0.75, 0.5326, 0.75, 0.4666, 0.516, 0.4937, 0.4897, 0.4952, 0.5061, 0.4692, 0.5355, 0.4937, 0.4897, 0.5236, 0.516, 0.5216, 0.5355, 0.4952, 0.5061, 0.4952, 0.5061, 0.5216, 0.5355, 0.5326, 0.5, 0.4954, 0.5, 0.4692, 0.5355, 0.4952, 0.5061, 0.4954, 0.5, 0.4583, 0.5, 0.4666, 0.732, 0.4601, 0.6249, 0.4607, 0.625, 0.4692, 0.7142, 0.4601, 0.6249, 0.4666, 0.516, 0.4692, 0.5355, 0.4607, 0.625, 0.4607, 0.625, 0.4692, 0.5355, 0.4583, 0.5, 0.4583, 0.625, 0.4692, 0.7142, 0.4607, 0.625, 0.4583, 0.625, 0.4583, 0.75, 0.5326, 0.75, 0.5348, 0.7309, 0.5348, 0.8103, 0.5326, 0.8125, 0.5348, 0.7309, 0.5371, 0.7292, 0.5371, 0.8099, 0.5348, 0.8103, 0.5236, 0.516, 0.5339, 0.5204, 0.5347, 0.6253, 0.532, 0.6262, 0.5339, 0.5204, 0.5371, 0.5208, 0.5371, 0.625, 0.5347, 0.6253, 0.5347, 0.6253, 0.5371, 0.625, 0.5371, 0.7292, 0.5348, 0.7309, 0.532, 0.6262, 0.5347, 0.6253, 0.5348, 0.7309, 0.5326, 0.75, 0.5236, 0.516, 0.4937, 0.4897, 0.4882, 0.4502, 0.5205, 0.4433, 0.4666, 0.516, 0.4667, 0.4434, 0.4882, 0.4502, 0.4937, 0.4897, 0.5335, 0.4403, 0.5371, 0.4401, 0.5371, 0.5208, 0.5339, 0.5204, 0.5205, 0.4433, 0.5335, 0.4403, 0.5339, 0.5204, 0.5236, 0.516, 0.7604, 0.5417, 0.7813, 0.5104, 0.7813, 0.5152, 0.7613, 0.5452, 0.7813, 0.5104, 0.8021, 0.5417, 0.8012, 0.5452, 0.7813, 0.5152, 0.7813, 0.5152, 0.8012, 0.5452, 0.7969, 0.5625, 0.7813, 0.5488, 0.7613, 0.5452, 0.7813, 0.5152, 0.7813, 0.5488, 0.7656, 0.5625, 0.6042, 0.7517, 0.6042, 0.625, 0.6224, 0.625, 0.6224, 0.7511, 0.6042, 0.625, 0.6042, 0.4983, 0.6224, 0.4989, 0.6224, 0.625, 0.6224, 0.625, 0.6224, 0.4989, 0.625, 0.5, 0.6254, 0.625, 0.6224, 0.7511, 0.6224, 0.625, 0.6254, 0.625, 0.625, 0.75, 0.625, 0.0, 0.625, 0.1213, 0.625, 0.12, 0.625, 0.0, 0.625, 0.1213, 0.625, 0.2205, 0.625, 0.2099, 0.625, 0.12, 0.625, 0.12, 0.625, 0.2099, 0.625, 0.2083, 0.625, 0.1198, 0.625, 0.0, 0.625, 0.12, 0.625, 0.1198, 0.625, 0.0, 0.625, 1.0, 0.6059, 0.8779, 0.6242, 0.8899, 0.6246, 0.9723, 0.6042, 0.7517, 0.6224, 0.7511, 0.6242, 0.8899, 0.6059, 0.8779, 0.625, 0.75, 0.625, 0.7813, 0.6242, 0.8899, 0.6224, 0.7511, 0.625, 0.8125, 0.625, 0.8438, 0.6242, 0.8899, 0.625, 0.7813, 0.625, 0.875, 0.625, 0.9063, 0.6242, 0.8899, 0.625, 0.8438, 0.625, 0.9375, 0.625, 0.9688, 0.6242, 0.8899, 0.625, 0.9063, 0.625, 1.0, 0.625, 1.0, 0.6242, 0.8899, 0.625, 0.9688, 0.625, 1.0, 0.6246, 0.9723, 0.6242, 0.8899, 0.625, 1.0, 0.375, 0.75, 0.4375, 0.75, 0.4375, 0.875, 0.375, 0.875, 0.4375, 0.75, 0.5, 0.75, 0.5, 0.875, 0.4375, 0.875, 0.4375, 0.875, 0.5, 0.875, 0.5, 1.0, 0.4375, 1.0, 0.375, 0.875, 0.4375, 0.875, 0.4375, 1.0, 0.375, 1.0, 0.375, 0.5, 0.4375, 0.5, 0.4375, 0.625, 0.375, 0.625, 0.4375, 0.5, 0.5, 0.5, 0.5, 0.625, 0.4375, 0.625, 0.4375, 0.625, 0.5, 0.625, 0.5, 0.75, 0.4375, 0.75, 0.375, 0.625, 0.4375, 0.625, 0.4375, 0.75, 0.375, 0.75, 0.375, 0.25, 0.4375, 0.25, 0.4375, 0.375, 0.375, 0.375, 0.4375, 0.25, 0.5, 0.25, 0.5, 0.375, 0.4375, 0.375, 0.4375, 0.375, 0.5, 0.375, 0.5, 0.5, 0.4375, 0.5, 0.375, 0.375, 0.4375, 0.375, 0.4375, 0.5, 0.375, 0.5, 0.375, 0.0, 0.4375, 0.0, 0.4375, 0.125, 0.375, 0.125, 0.4375, 0.0, 0.5, 0.0, 0.5, 0.125, 0.4375, 0.125, 0.4375, 0.125, 0.5, 0.125, 0.5, 0.25, 0.4375, 0.25, 0.375, 0.125, 0.4375, 0.125, 0.4375, 0.25, 0.375, 0.25, 0.625, 0.2205, 0.625, 0.1213, 0.625, 0.1239, 0.625, 0.2385, 0.625, 0.1213, 0.625, 0.0, 0.625, 0.0, 0.625, 0.1239, 0.625, 0.1239, 0.625, 0.0, 0.625, 0.0, 0.625, 0.125, 0.625, 0.2385, 0.625, 0.1239, 0.625, 0.125, 0.625, 0.25, 0.6354, 0.5417, 0.6562, 0.5104, 0.6563, 0.5152, 0.6363, 0.5452, 0.6562, 0.5104, 0.6771, 0.5417, 0.6762, 0.5452, 0.6563, 0.5152, 0.6563, 0.5152, 0.6762, 0.5452, 0.6719, 0.5625, 0.6563, 0.5488, 0.6363, 0.5452, 0.6563, 0.5152, 0.6563, 0.5488, 0.6406, 0.5625, 0.6979, 0.7083, 0.6901, 0.625, 0.6913, 0.625, 0.6988, 0.7048, 0.6901, 0.625, 0.6979, 0.5417, 0.6988, 0.5452, 0.6913, 0.625, 0.6913, 0.625, 0.6988, 0.5452, 0.7031, 0.5625, 0.6997, 0.625, 0.6988, 0.7048, 0.6913, 0.625, 0.6997, 0.625, 0.7031, 0.6875, 0.8229, 0.7083, 0.8151, 0.625, 0.8163, 0.625, 0.8238, 0.7048, 0.8151, 0.625, 0.8229, 0.5417, 0.8238, 0.5452, 0.8163, 0.625, 0.8163, 0.625, 0.8238, 0.5452, 0.8281, 0.5625, 0.8247, 0.625, 0.8238, 0.7048, 0.8163, 0.625, 0.8247, 0.625, 0.8281, 0.6875, 0.625, 0.2083, 0.625, 0.2396, 0.625, 0.2348, 0.625, 0.2048, 0.625, 0.2396, 0.625, 0.2083, 0.625, 0.2048, 0.625, 0.2348, 0.625, 0.2348, 0.625, 0.2048, 0.625, 0.1875, 0.625, 0.2012, 0.625, 0.2048, 0.625, 0.2348, 0.625, 0.2012, 0.625, 0.1875, 0.625, 0.2205, 0.6235, 0.273, 0.6247, 0.2437, 0.625, 0.2099, 0.6235, 0.273, 0.61, 0.2487, 0.6235, 0.2125, 0.6247, 0.2437, 0.6247, 0.2437, 0.6235, 0.2125, 0.625, 0.2083, 0.625, 0.2396, 0.625, 0.2099, 0.6247, 0.2437, 0.625, 0.2396, 0.625, 0.2083, 0.625, 1.0, 0.6246, 0.9723, 0.625, 0.997, 0.625, 1.0, 0.6246, 0.9723, 0.625, 1.0, 0.625, 1.0, 0.625, 0.997, 0.625, 0.997, 0.625, 1.0, 0.625, 1.0, 0.625, 1.0, 0.625, 1.0, 0.625, 0.997, 0.625, 1.0, 0.625, 1.0, 0.61, 0.2487, 0.6065, 0.1241, 0.623, 0.1206, 0.6235, 0.2125, 0.6065, 0.1241, 0.625, 0.0, 0.625, 0.0, 0.623, 0.1206, 0.623, 0.1206, 0.625, 0.0, 0.625, 0.0, 0.625, 0.1198, 0.6235, 0.2125, 0.623, 0.1206, 0.625, 0.1198, 0.625, 0.2083, 0.625, 0.1875, 0.625, 0.1171, 0.625, 0.1184, 0.625, 0.2012, 0.625, 0.1171, 0.625, 0.0, 0.625, 0.0, 0.625, 0.1184, 0.625, 0.1184, 0.625, 0.0, 0.625, 0.0, 0.625, 0.1171, 0.625, 0.2012, 0.625, 0.1184, 0.625, 0.1171, 0.625, 0.1875, 0.625, 1.0, 0.625, 1.0, 0.625, 1.0, 0.625, 1.0, 0.625, 1.0, 0.625, 1.0, 0.625, 1.0, 0.625, 1.0, 0.625, 1.0, 0.625, 1.0, 0.625, 1.0, 0.625, 1.0, 0.625, 1.0, 0.625, 1.0, 0.625, 1.0, 0.625, 1.0, 0.625, 0.2083, 0.625, 0.1198, 0.625, 0.1191, 0.625, 0.2048, 0.625, 0.1198, 0.625, 0.0, 0.625, 0.0, 0.625, 0.1191, 0.625, 0.1191, 0.625, 0.0, 0.625, 0.0, 0.625, 0.1171, 0.625, 0.2048, 0.625, 0.1191, 0.625, 0.1171, 0.625, 0.1875, 0.625, 0.0, 0.625, 0.1198, 0.625, 0.1191, 0.625, 0.0, 0.625, 0.1198, 0.625, 0.2083, 0.625, 0.2048, 0.625, 0.1191, 0.625, 0.1191, 0.625, 0.2048, 0.625, 0.1875, 0.625, 0.1171, 0.625, 0.0, 0.625, 0.1191, 0.625, 0.1171, 0.625, 0.0, 0.6979, 0.5417, 0.7188, 0.5104, 0.7188, 0.5104, 0.6979, 0.5417, 0.7188, 0.5104, 0.7396, 0.5417, 0.7396, 0.5417, 0.7188, 0.5104, 0.7188, 0.5104, 0.7396, 0.5417, 0.7396, 0.5417, 0.7188, 0.5104, 0.6979, 0.5417, 0.7188, 0.5104, 0.7188, 0.5104, 0.6979, 0.5417, 0.875, 0.5, 0.8655, 0.5382, 0.8438, 0.5087, 0.8438, 0.5, 0.8655, 0.5382, 0.8646, 0.5417, 0.8438, 0.5104, 0.8438, 0.5087, 0.8438, 0.5087, 0.8438, 0.5104, 0.8229, 0.5417, 0.822, 0.5382, 0.8438, 0.5, 0.8438, 0.5087, 0.822, 0.5382, 0.8125, 0.5, 0.875, 0.75, 0.8655, 0.7118, 0.8728, 0.625, 0.875, 0.625, 0.8655, 0.7118, 0.8646, 0.7083, 0.8724, 0.625, 0.8728, 0.625, 0.8728, 0.625, 0.8724, 0.625, 0.8646, 0.5417, 0.8655, 0.5382, 0.875, 0.625, 0.8728, 0.625, 0.8655, 0.5382, 0.875, 0.5, 0.8125, 0.75, 0.822, 0.7118, 0.8438, 0.7413, 0.8438, 0.75, 0.822, 0.7118, 0.8229, 0.7083, 0.8438, 0.7396, 0.8438, 0.7413, 0.8438, 0.7413, 0.8438, 0.7396, 0.8646, 0.7083, 0.8655, 0.7118, 0.8438, 0.75, 0.8438, 0.7413, 0.8655, 0.7118, 0.875, 0.75, 0.8125, 0.5, 0.822, 0.5382, 0.8147, 0.625, 0.8125, 0.625, 0.822, 0.5382, 0.8229, 0.5417, 0.8151, 0.625, 0.8147, 0.625, 0.8147, 0.625, 0.8151, 0.625, 0.8229, 0.7083, 0.822, 0.7118, 0.8125, 0.625, 0.8147, 0.625, 0.822, 0.7118, 0.8125, 0.75, 0.8646, 0.5417, 0.8724, 0.625, 0.8724, 0.625, 0.8646, 0.5417, 0.8724, 0.625, 0.8646, 0.7083, 0.8646, 0.7083, 0.8724, 0.625, 0.8724, 0.625, 0.8646, 0.7083, 0.8646, 0.7083, 0.8724, 0.625, 0.8646, 0.5417, 0.8724, 0.625, 0.8724, 0.625, 0.8646, 0.5417, 0.6875, 0.5, 0.678, 0.5382, 0.6563, 0.5087, 0.6563, 0.5, 0.678, 0.5382, 0.6771, 0.5417, 0.6563, 0.5104, 0.6563, 0.5087, 0.6563, 0.5087, 0.6563, 0.5104, 0.6354, 0.5417, 0.6345, 0.5382, 0.6563, 0.5, 0.6563, 0.5087, 0.6345, 0.5382, 0.625, 0.5, 0.6875, 0.75, 0.678, 0.7118, 0.6853, 0.625, 0.6875, 0.625, 0.678, 0.7118, 0.6771, 0.7083, 0.6849, 0.625, 0.6853, 0.625, 0.6853, 0.625, 0.6849, 0.625, 0.6771, 0.5417, 0.678, 0.5382, 0.6875, 0.625, 0.6853, 0.625, 0.678, 0.5382, 0.6875, 0.5, 0.625, 0.75, 0.6345, 0.7118, 0.6562, 0.7413, 0.6563, 0.75, 0.6345, 0.7118, 0.6354, 0.7083, 0.6562, 0.7396, 0.6562, 0.7413, 0.6562, 0.7413, 0.6562, 0.7396, 0.6771, 0.7083, 0.678, 0.7118, 0.6563, 0.75, 0.6562, 0.7413, 0.678, 0.7118, 0.6875, 0.75, 0.625, 0.5, 0.6345, 0.5382, 0.6272, 0.625, 0.6254, 0.625, 0.6345, 0.5382, 0.6354, 0.5417, 0.6276, 0.625, 0.6272, 0.625, 0.6272, 0.625, 0.6276, 0.625, 0.6354, 0.7083, 0.6345, 0.7118, 0.6254, 0.625, 0.6272, 0.625, 0.6345, 0.7118, 0.625, 0.75, 0.6354, 0.5417, 0.6563, 0.5104, 0.6562, 0.5104, 0.6354, 0.5417, 0.6563, 0.5104, 0.6771, 0.5417, 0.6771, 0.5417, 0.6562, 0.5104, 0.6562, 0.5104, 0.6771, 0.5417, 0.6771, 0.5417, 0.6562, 0.5104, 0.6354, 0.5417, 0.6562, 0.5104, 0.6562, 0.5104, 0.6354, 0.5417, 0.75, 0.5, 0.7405, 0.5382, 0.7188, 0.5087, 0.7188, 0.5, 0.7405, 0.5382, 0.7396, 0.5417, 0.7188, 0.5104, 0.7188, 0.5087, 0.7188, 0.5087, 0.7188, 0.5104, 0.6979, 0.5417, 0.697, 0.5382, 0.7188, 0.5, 0.7188, 0.5087, 0.697, 0.5382, 0.6875, 0.5, 0.75, 0.75, 0.7405, 0.7118, 0.7478, 0.625, 0.75, 0.625, 0.7405, 0.7118, 0.7396, 0.7083, 0.7474, 0.625, 0.7478, 0.625, 0.7478, 0.625, 0.7474, 0.625, 0.7396, 0.5417, 0.7405, 0.5382, 0.75, 0.625, 0.7478, 0.625, 0.7405, 0.5382, 0.75, 0.5, 0.6875, 0.75, 0.697, 0.7118, 0.7188, 0.7413, 0.7188, 0.75, 0.697, 0.7118, 0.6979, 0.7083, 0.7188, 0.7396, 0.7188, 0.7413, 0.7188, 0.7413, 0.7188, 0.7396, 0.7396, 0.7083, 0.7405, 0.7118, 0.7188, 0.75, 0.7188, 0.7413, 0.7405, 0.7118, 0.75, 0.75, 0.6875, 0.5, 0.697, 0.5382, 0.6897, 0.625, 0.6875, 0.625, 0.697, 0.5382, 0.6979, 0.5417, 0.6901, 0.625, 0.6897, 0.625, 0.6897, 0.625, 0.6901, 0.625, 0.6979, 0.7083, 0.697, 0.7118, 0.6875, 0.625, 0.6897, 0.625, 0.697, 0.7118, 0.6875, 0.75, 0.8229, 0.5417, 0.8438, 0.5104, 0.8438, 0.5104, 0.8229, 0.5417, 0.8438, 0.5104, 0.8646, 0.5417, 0.8646, 0.5417, 0.8438, 0.5104, 0.8438, 0.5104, 0.8646, 0.5417, 0.8646, 0.5417, 0.8438, 0.5104, 0.8229, 0.5417, 0.8438, 0.5104, 0.8438, 0.5104, 0.8229, 0.5417, 0.8125, 0.5, 0.803, 0.5382, 0.7812, 0.5087, 0.7813, 0.5, 0.803, 0.5382, 0.8021, 0.5417, 0.7813, 0.5104, 0.7812, 0.5087, 0.7812, 0.5087, 0.7813, 0.5104, 0.7604, 0.5417, 0.7595, 0.5382, 0.7813, 0.5, 0.7812, 0.5087, 0.7595, 0.5382, 0.75, 0.5, 0.8125, 0.75, 0.803, 0.7118, 0.8103, 0.625, 0.8125, 0.625, 0.803, 0.7118, 0.8021, 0.7083, 0.8099, 0.625, 0.8103, 0.625, 0.8103, 0.625, 0.8099, 0.625, 0.8021, 0.5417, 0.803, 0.5382, 0.8125, 0.625, 0.8103, 0.625, 0.803, 0.5382, 0.8125, 0.5, 0.75, 0.75, 0.7595, 0.7118, 0.7812, 0.7413, 0.7813, 0.75, 0.7595, 0.7118, 0.7604, 0.7083, 0.7813, 0.7396, 0.7812, 0.7413, 0.7812, 0.7413, 0.7813, 0.7396, 0.8021, 0.7083, 0.803, 0.7118, 0.7813, 0.75, 0.7812, 0.7413, 0.803, 0.7118, 0.8125, 0.75, 0.75, 0.5, 0.7595, 0.5382, 0.7522, 0.625, 0.75, 0.625, 0.7595, 0.5382, 0.7604, 0.5417, 0.7526, 0.625, 0.7522, 0.625, 0.7522, 0.625, 0.7526, 0.625, 0.7604, 0.7083, 0.7595, 0.7118, 0.75, 0.625, 0.7522, 0.625, 0.7595, 0.7118, 0.75, 0.75, 0.6771, 0.5417, 0.6849, 0.625, 0.6849, 0.625, 0.6771, 0.5417, 0.6849, 0.625, 0.6771, 0.7083, 0.6771, 0.7083, 0.6849, 0.625, 0.6849, 0.625, 0.6771, 0.7083, 0.6771, 0.7083, 0.6849, 0.625, 0.6771, 0.5417, 0.6849, 0.625, 0.6849, 0.625, 0.6771, 0.5417, 0.7604, 0.5417, 0.7813, 0.5104, 0.7812, 0.5104, 0.7604, 0.5417, 0.7813, 0.5104, 0.8021, 0.5417, 0.8021, 0.5417, 0.7812, 0.5104, 0.7812, 0.5104, 0.8021, 0.5417, 0.8021, 0.5417, 0.7813, 0.5104, 0.7604, 0.5417, 0.7812, 0.5104, 0.7813, 0.5104, 0.7604, 0.5417, 0.8646, 0.7083, 0.8438, 0.7396, 0.8438, 0.7396, 0.8646, 0.7083, 0.8438, 0.7396, 0.8229, 0.7083, 0.8229, 0.7083, 0.8438, 0.7396, 0.8438, 0.7396, 0.8229, 0.7083, 0.8229, 0.7083, 0.8438, 0.7396, 0.8646, 0.7083, 0.8438, 0.7396, 0.8438, 0.7396, 0.8646, 0.7083, 0.7396, 0.5417, 0.7474, 0.625, 0.7474, 0.625, 0.7396, 0.5417, 0.7474, 0.625, 0.7396, 0.7083, 0.7396, 0.7083, 0.7474, 0.625, 0.7474, 0.625, 0.7396, 0.7083, 0.7396, 0.7083, 0.7474, 0.625, 0.7396, 0.5417, 0.7474, 0.625, 0.7474, 0.625, 0.7396, 0.5417, 0.6771, 0.7083, 0.6562, 0.7396, 0.6563, 0.7396, 0.6771, 0.7083, 0.6562, 0.7396, 0.6354, 0.7083, 0.6354, 0.7083, 0.6563, 0.7396, 0.6563, 0.7396, 0.6354, 0.7083, 0.6354, 0.7083, 0.6563, 0.7396, 0.6771, 0.7083, 0.6563, 0.7396, 0.6563, 0.7396, 0.6771, 0.7083, 0.8021, 0.5417, 0.8099, 0.625, 0.8099, 0.625, 0.8021, 0.5417, 0.8099, 0.625, 0.8021, 0.7083, 0.8021, 0.7083, 0.8099, 0.625, 0.8099, 0.625, 0.8021, 0.7083, 0.8021, 0.7083, 0.8099, 0.625, 0.8021, 0.5417, 0.8099, 0.625, 0.8099, 0.625, 0.8021, 0.5417, 0.8229, 0.7083, 0.8151, 0.625, 0.8151, 0.625, 0.8229, 0.7083, 0.8151, 0.625, 0.8229, 0.5417, 0.8229, 0.5417, 0.8151, 0.625, 0.8151, 0.625, 0.8229, 0.5417, 0.8229, 0.5417, 0.8151, 0.625, 0.8229, 0.7083, 0.8151, 0.625, 0.8151, 0.625, 0.8229, 0.7083, 0.7396, 0.7083, 0.7188, 0.7396, 0.7188, 0.7396, 0.7396, 0.7083, 0.7188, 0.7396, 0.6979, 0.7083, 0.6979, 0.7083, 0.7188, 0.7396, 0.7188, 0.7396, 0.6979, 0.7083, 0.6979, 0.7083, 0.7188, 0.7396, 0.7396, 0.7083, 0.7188, 0.7396, 0.7188, 0.7396, 0.7396, 0.7083, 0.6354, 0.7083, 0.6276, 0.625, 0.6276, 0.625, 0.6354, 0.7083, 0.6276, 0.625, 0.6354, 0.5417, 0.6354, 0.5417, 0.6276, 0.625, 0.6276, 0.625, 0.6354, 0.5417, 0.6354, 0.5417, 0.6276, 0.625, 0.6354, 0.7083, 0.6276, 0.625, 0.6276, 0.625, 0.6354, 0.7083, 0.8021, 0.7083, 0.7813, 0.7396, 0.7813, 0.7396, 0.8021, 0.7083, 0.7813, 0.7396, 0.7604, 0.7083, 0.7604, 0.7083, 0.7813, 0.7396, 0.7813, 0.7396, 0.7604, 0.7083, 0.7604, 0.7083, 0.7813, 0.7396, 0.8021, 0.7083, 0.7813, 0.7396, 0.7813, 0.7396, 0.8021, 0.7083, 0.6979, 0.7083, 0.6901, 0.625, 0.6901, 0.625, 0.6979, 0.7083, 0.6901, 0.625, 0.6979, 0.5417, 0.6979, 0.5417, 0.6901, 0.625, 0.6901, 0.625, 0.6979, 0.5417, 0.6979, 0.5417, 0.6901, 0.625, 0.6979, 0.7083, 0.6901, 0.625, 0.6901, 0.625, 0.6979, 0.7083, 0.7604, 0.7083, 0.7526, 0.625, 0.7526, 0.625, 0.7604, 0.7083, 0.7526, 0.625, 0.7604, 0.5417, 0.7604, 0.5417, 0.7526, 0.625, 0.7526, 0.625, 0.7604, 0.5417, 0.7604, 0.5417, 0.7526, 0.625, 0.7604, 0.7083, 0.7526, 0.625, 0.7526, 0.625, 0.7604, 0.7083, 0.7656, 0.5625, 0.7813, 0.5488, 0.7813, 0.625, 0.7622, 0.625, 0.7813, 0.5488, 0.7969, 0.5625, 0.8003, 0.625, 0.7813, 0.625, 0.7813, 0.625, 0.8003, 0.625, 0.7969, 0.6875, 0.7813, 0.7012, 0.7622, 0.625, 0.7813, 0.625, 0.7813, 0.7012, 0.7656, 0.6875, 0.7031, 0.5625, 0.7188, 0.5488, 0.7188, 0.625, 0.6997, 0.625, 0.7188, 0.5488, 0.7344, 0.5625, 0.7378, 0.625, 0.7188, 0.625, 0.7188, 0.625, 0.7378, 0.625, 0.7344, 0.6875, 0.7188, 0.7012, 0.6997, 0.625, 0.7188, 0.625, 0.7188, 0.7012, 0.7031, 0.6875, 0.6406, 0.5625, 0.6563, 0.5488, 0.6563, 0.625, 0.6372, 0.625, 0.6563, 0.5488, 0.6719, 0.5625, 0.6753, 0.625, 0.6563, 0.625, 0.6563, 0.625, 0.6753, 0.625, 0.6719, 0.6875, 0.6563, 0.7012, 0.6372, 0.625, 0.6563, 0.625, 0.6563, 0.7012, 0.6406, 0.6875, 0.8281, 0.5625, 0.8438, 0.5488, 0.8438, 0.625, 0.8247, 0.625, 0.8438, 0.5488, 0.8594, 0.5625, 0.8628, 0.625, 0.8438, 0.625, 0.8438, 0.625, 0.8628, 0.625, 0.8594, 0.6875, 0.8438, 0.7012, 0.8247, 0.625, 0.8438, 0.625, 0.8438, 0.7012, 0.8281, 0.6875, 0.6771, 0.5417, 0.6849, 0.625, 0.6837, 0.625, 0.6762, 0.5452, 0.6849, 0.625, 0.6771, 0.7083, 0.6762, 0.7048, 0.6837, 0.625, 0.6837, 0.625, 0.6762, 0.7048, 0.6719, 0.6875, 0.6753, 0.625, 0.6762, 0.5452, 0.6837, 0.625, 0.6753, 0.625, 0.6719, 0.5625, 0.8021, 0.5417, 0.8099, 0.625, 0.8087, 0.625, 0.8012, 0.5452, 0.8099, 0.625, 0.8021, 0.7083, 0.8012, 0.7048, 0.8087, 0.625, 0.8087, 0.625, 0.8012, 0.7048, 0.7969, 0.6875, 0.8003, 0.625, 0.8012, 0.5452, 0.8087, 0.625, 0.8003, 0.625, 0.7969, 0.5625, 0.6771, 0.7083, 0.6563, 0.7396, 0.6563, 0.7348, 0.6762, 0.7048, 0.6563, 0.7396, 0.6354, 0.7083, 0.6363, 0.7048, 0.6563, 0.7348, 0.6563, 0.7348, 0.6363, 0.7048, 0.6406, 0.6875, 0.6563, 0.7012, 0.6762, 0.7048, 0.6563, 0.7348, 0.6563, 0.7012, 0.6719, 0.6875, 0.8021, 0.7083, 0.7813, 0.7396, 0.7812, 0.7348, 0.8012, 0.7048, 0.7813, 0.7396, 0.7604, 0.7083, 0.7613, 0.7048, 0.7812, 0.7348, 0.7812, 0.7348, 0.7613, 0.7048, 0.7656, 0.6875, 0.7813, 0.7012, 0.8012, 0.7048, 0.7812, 0.7348, 0.7813, 0.7012, 0.7969, 0.6875, 0.6354, 0.7083, 0.6276, 0.625, 0.6288, 0.625, 0.6363, 0.7048, 0.6276, 0.625, 0.6354, 0.5417, 0.6363, 0.5452, 0.6288, 0.625, 0.6288, 0.625, 0.6363, 0.5452, 0.6406, 0.5625, 0.6372, 0.625, 0.6363, 0.7048, 0.6288, 0.625, 0.6372, 0.625, 0.6406, 0.6875, 0.8229, 0.5417, 0.8438, 0.5104, 0.8438, 0.5152, 0.8238, 0.5452, 0.8438, 0.5104, 0.8646, 0.5417, 0.8637, 0.5452, 0.8438, 0.5152, 0.8438, 0.5152, 0.8637, 0.5452, 0.8594, 0.5625, 0.8438, 0.5488, 0.8238, 0.5452, 0.8438, 0.5152, 0.8438, 0.5488, 0.8281, 0.5625, 0.7604, 0.7083, 0.7526, 0.625, 0.7538, 0.625, 0.7613, 0.7048, 0.7526, 0.625, 0.7604, 0.5417, 0.7613, 0.5452, 0.7538, 0.625, 0.7538, 0.625, 0.7613, 0.5452, 0.7656, 0.5625, 0.7622, 0.625, 0.7613, 0.7048, 0.7538, 0.625, 0.7622, 0.625, 0.7656, 0.6875, 0.6979, 0.5417, 0.7188, 0.5104, 0.7188, 0.5152, 0.6988, 0.5452, 0.7188, 0.5104, 0.7396, 0.5417, 0.7387, 0.5452, 0.7188, 0.5152, 0.7188, 0.5152, 0.7387, 0.5452, 0.7344, 0.5625, 0.7188, 0.5488, 0.6988, 0.5452, 0.7188, 0.5152, 0.7188, 0.5488, 0.7031, 0.5625, 0.8646, 0.5417, 0.8724, 0.625, 0.8712, 0.625, 0.8637, 0.5452, 0.8724, 0.625, 0.8646, 0.7083, 0.8637, 0.7048, 0.8712, 0.625, 0.8712, 0.625, 0.8637, 0.7048, 0.8594, 0.6875, 0.8628, 0.625, 0.8637, 0.5452, 0.8712, 0.625, 0.8628, 0.625, 0.8594, 0.5625, 0.7396, 0.5417, 0.7474, 0.625, 0.7462, 0.625, 0.7387, 0.5452, 0.7474, 0.625, 0.7396, 0.7083, 0.7387, 0.7048, 0.7462, 0.625, 0.7462, 0.625, 0.7387, 0.7048, 0.7344, 0.6875, 0.7378, 0.625, 0.7387, 0.5452, 0.7462, 0.625, 0.7378, 0.625, 0.7344, 0.5625, 0.8646, 0.7083, 0.8438, 0.7396, 0.8438, 0.7348, 0.8637, 0.7048, 0.8438, 0.7396, 0.8229, 0.7083, 0.8238, 0.7048, 0.8438, 0.7348, 0.8438, 0.7348, 0.8238, 0.7048, 0.8281, 0.6875, 0.8438, 0.7012, 0.8637, 0.7048, 0.8438, 0.7348, 0.8438, 0.7012, 0.8594, 0.6875, 0.7396, 0.7083, 0.7188, 0.7396, 0.7188, 0.7348, 0.7387, 0.7048, 0.7188, 0.7396, 0.6979, 0.7083, 0.6988, 0.7048, 0.7188, 0.7348, 0.7188, 0.7348, 0.6988, 0.7048, 0.7031, 0.6875, 0.7188, 0.7012, 0.7387, 0.7048, 0.7188, 0.7348, 0.7188, 0.7012, 0.7344, 0.6875, 0.4891, 0.774, 0.4583, 0.875, 0.4667, 0.8006, 0.4882, 0.4502, 0.4667, 0.4434, 0.4583, 0.375])
me_cube.materials.append(mat_material)
me_cube.use_mirror_vertex_groups = False
me_cube.update()

# ---- objects
ob_cube = bpy.data.objects.new('Cube', me_cube)
ob_light = bpy.data.objects.new('Light', light_light)
ob_camera = bpy.data.objects.new('Camera', cam_camera)

# ---- transforms, parenting, visibility, modifiers, constraints
ob_cube.location = (0.0, 0.0, 1.0)
ob_cube.lock_rotations_4d = False
ob_cube.empty_display_type = 'ARROWS'
ob_cube.lineart.crease_threshold = 0.0
_m = ob_cube.modifiers.new('Mirror', 'MIRROR')
ob_light.location = (4.076, 1.005, 5.904)
ob_light.rotation_euler = (0.6503, 0.05522, 1.866)
ob_light.lock_rotations_4d = False
ob_light.empty_display_type = 'ARROWS'
ob_light.color = (0.0, 0.0, 0.0, 0.0)
ob_light.lineart.crease_threshold = 0.0
ob_camera.location = (7.359, -6.926, 4.958)
ob_camera.rotation_euler = (1.109, 0.0, 0.8149)
ob_camera.lock_rotations_4d = False
ob_camera.empty_display_type = 'ARROWS'
ob_camera.color = (0.0, 0.0, 0.0, 0.0)
ob_camera.display_type = 'WIRE'
ob_camera.lineart.crease_threshold = 0.0

# ---- collection membership
col_collection.objects.link(ob_cube)
col_collection.objects.link(ob_light)
col_collection.objects.link(ob_camera)

# ---- scene / render settings (as saved in the file)
scene.camera = ob_camera
scene.frame_start = 1; scene.frame_end = 250; scene.frame_set(186)
scene.render.engine = 'BLENDER_EEVEE_NEXT'
scene.cycles.sampling_pattern = 'TABULATED_SOBOL'
scene.cycles.use_light_tree = False
scene.view_settings.view_transform = 'Filmic'
bpy.context.view_layer.update()
